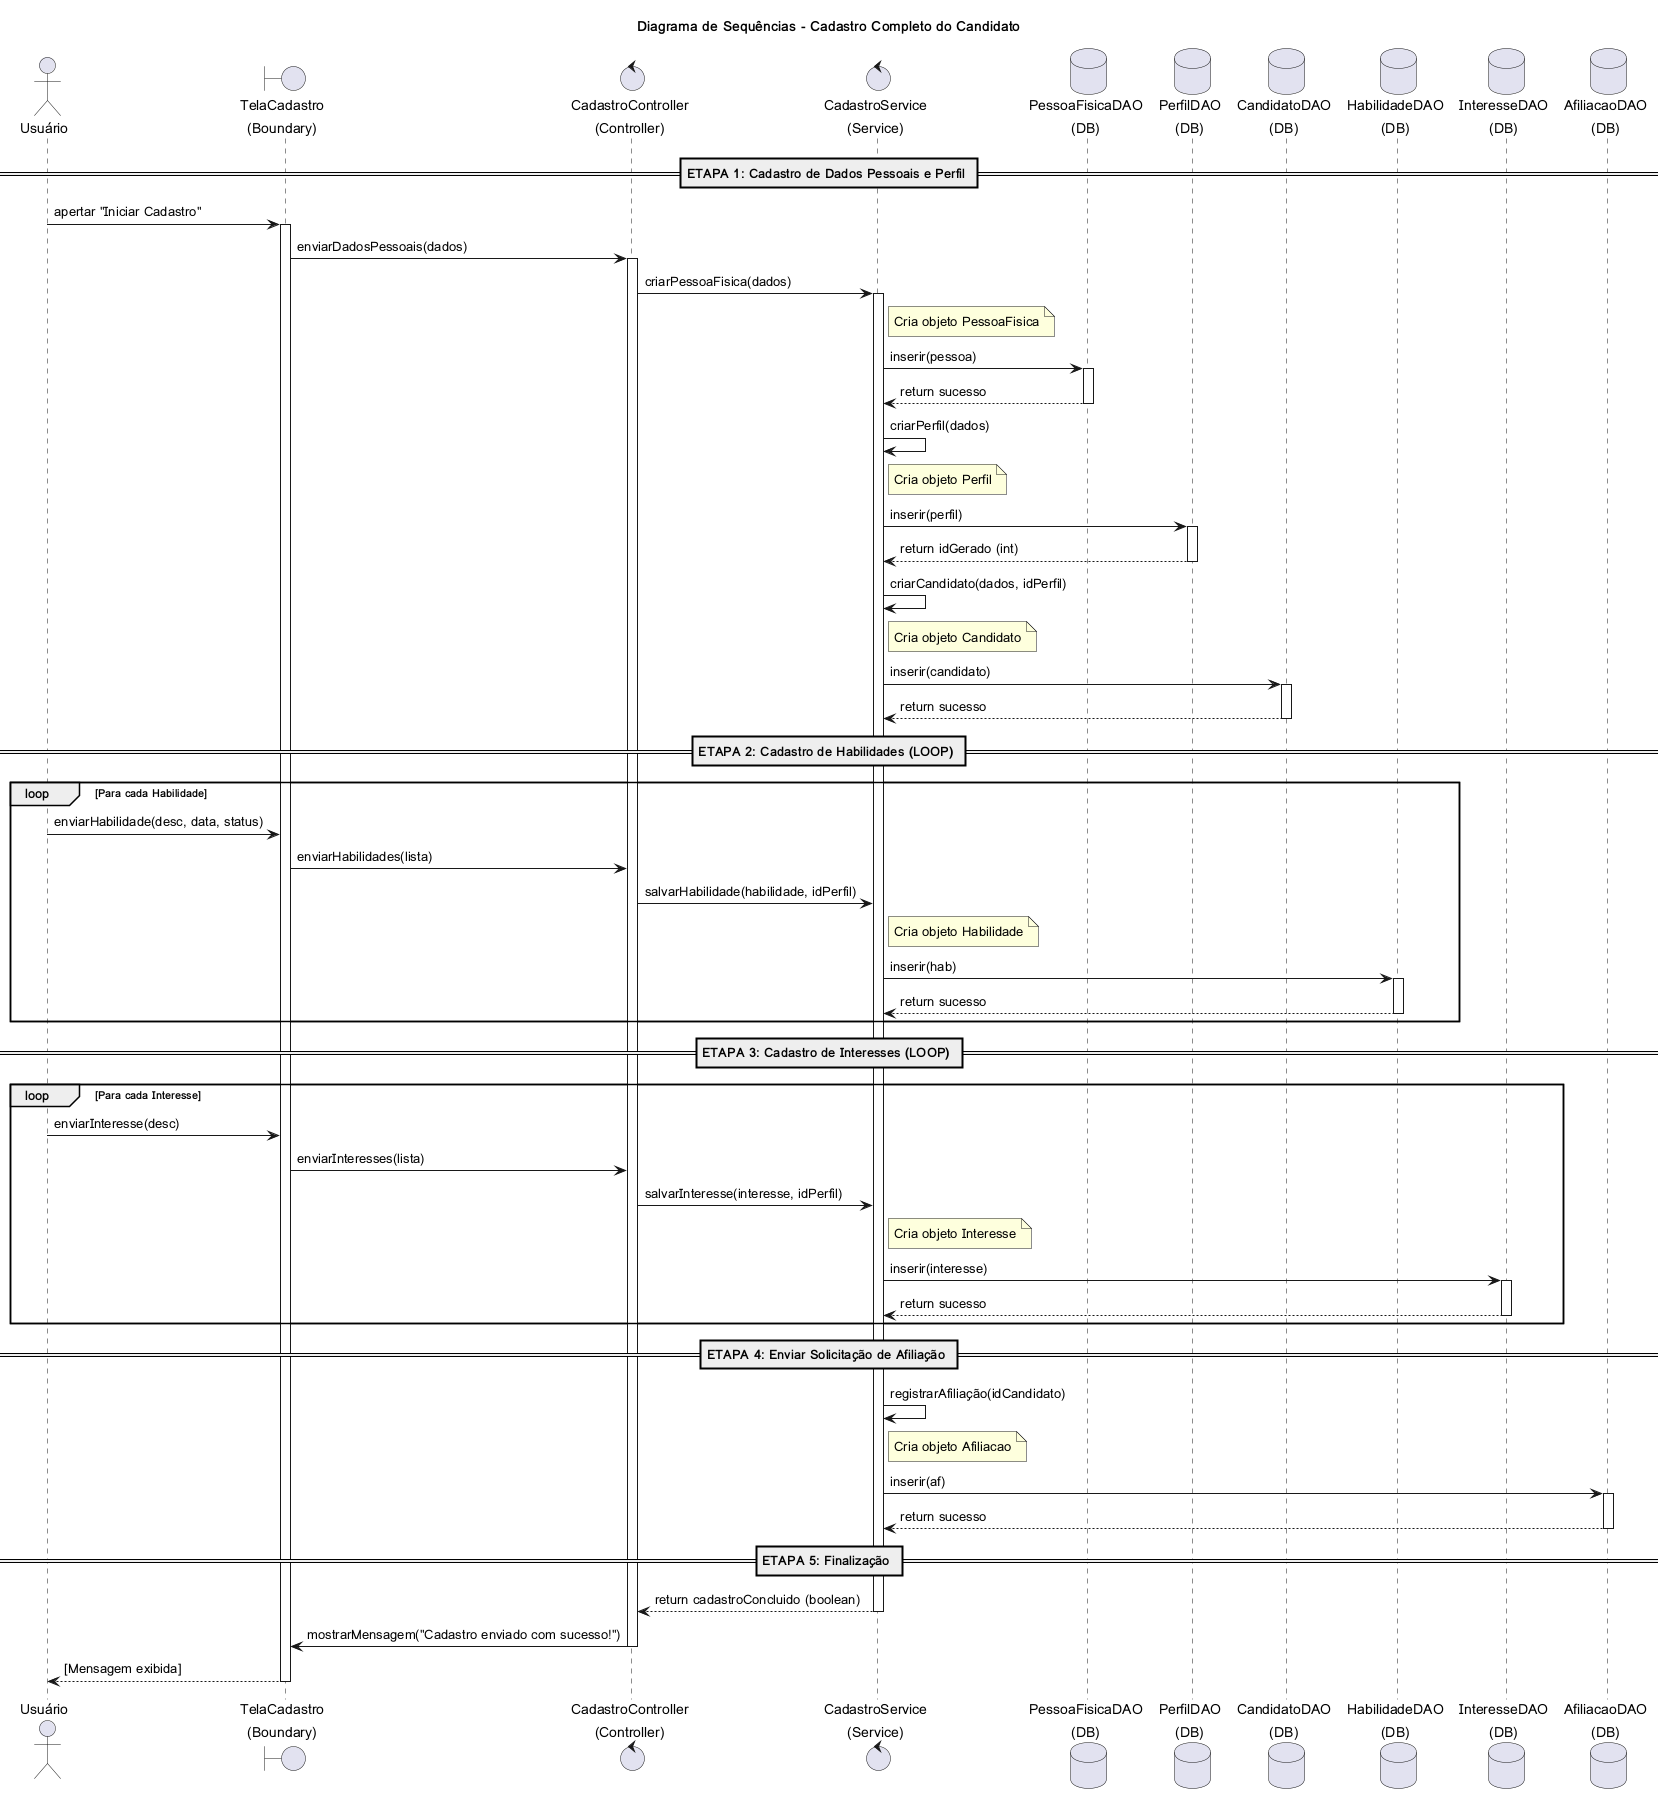

The diagram above was rendered by PlantUML. Its source (embedded in the PNG):
@startuml
title Diagrama de Sequências - Cadastro Completo do Candidato

actor "Usuário" as U
boundary "TelaCadastro\n(Boundary)" as T
control "CadastroController\n(Controller)" as C
control "CadastroService\n(Service)" as S
database "PessoaFisicaDAO\n(DB)" as DP
database "PerfilDAO\n(DB)" as DPe
database "CandidatoDAO\n(DB)" as DC
database "HabilidadeDAO\n(DB)" as DH
database "InteresseDAO\n(DB)" as DI
database "AfiliacaoDAO\n(DB)" as DA

== ETAPA 1: Cadastro de Dados Pessoais e Perfil ==

U -> T: apertar "Iniciar Cadastro"
activate T
T -> C: enviarDadosPessoais(dados)
activate C
C -> S: criarPessoaFisica(dados)
activate S

note right of S
    Cria objeto PessoaFisica
end note
S -> DP: inserir(pessoa)
activate DP
DP --> S: return sucesso
deactivate DP

S -> S: criarPerfil(dados)
note right of S
    Cria objeto Perfil
end note
S -> DPe: inserir(perfil)
activate DPe
DPe --> S: return idGerado (int)
deactivate DPe

S -> S: criarCandidato(dados, idPerfil)
note right of S
    Cria objeto Candidato
end note
S -> DC: inserir(candidato)
activate DC
DC --> S: return sucesso
deactivate DC

== ETAPA 2: Cadastro de Habilidades (LOOP) ==

loop Para cada Habilidade
    U -> T: enviarHabilidade(desc, data, status)
    T -> C: enviarHabilidades(lista)
    C -> S: salvarHabilidade(habilidade, idPerfil)
    note right of S
        Cria objeto Habilidade
    end note
    S -> DH: inserir(hab)
    activate DH
    DH --> S: return sucesso
    deactivate DH
end

== ETAPA 3: Cadastro de Interesses (LOOP) ==

loop Para cada Interesse
    U -> T: enviarInteresse(desc)
    T -> C: enviarInteresses(lista)
    C -> S: salvarInteresse(interesse, idPerfil)
    note right of S
        Cria objeto Interesse
    end note
    S -> DI: inserir(interesse)
    activate DI
    DI --> S: return sucesso
    deactivate DI
end

== ETAPA 4: Enviar Solicitação de Afiliação ==

S -> S: registrarAfiliação(idCandidato)
note right of S
    Cria objeto Afiliacao
end note
S -> DA: inserir(af)
activate DA
DA --> S: return sucesso
deactivate DA

== ETAPA 5: Finalização ==

S --> C: return cadastroConcluido (boolean)
deactivate S
C -> T: mostrarMensagem("Cadastro enviado com sucesso!")
deactivate C
T --> U: [Mensagem exibida]
deactivate T

@enduml